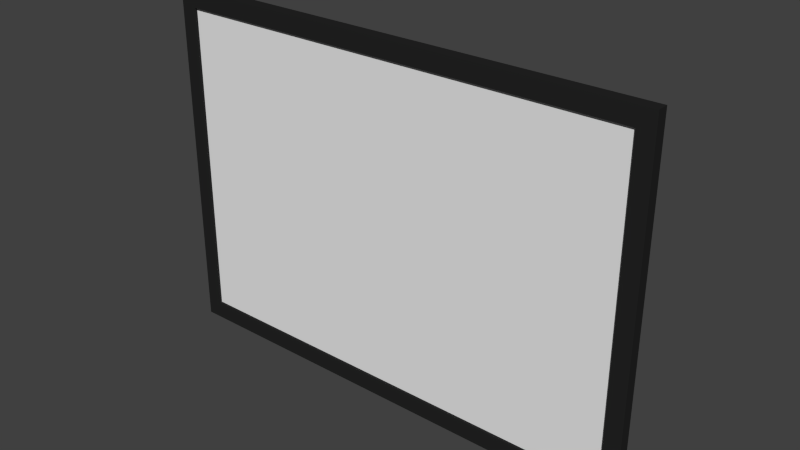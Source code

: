 # Source: Tv.blend  (saved by Blender 2.76.0; exported with 4.5.12 LTS)
import bpy
from mathutils import Matrix  # noqa: F401  (used for matrix-valued properties, if any)

bpy.ops.wm.read_factory_settings(use_empty=True)
scene = bpy.context.scene
scene.name = 'Scene'

# ---- collections
col_collection_1 = bpy.data.collections.new('Collection 1'); scene.collection.children.link(col_collection_1)

# ---- materials (node trees are filled in below, after node groups)
mat_black = bpy.data.materials.new('Black')
mat_black.alpha_threshold = 0.0
mat_black.use_transparent_shadow = False
mat_black.diffuse_color = (0.01885, 0.01885, 0.01885, 1.0)
mat_black.roughness = 0.5
mat_black.specular_intensity = 1.0
mat_screen = bpy.data.materials.new('Screen')
mat_screen.alpha_threshold = 0.0
mat_screen.use_transparent_shadow = False
mat_screen.diffuse_color = (0.8276, 0.8276, 0.8276, 1.0)
mat_screen.roughness = 0.5

# ---- material node trees

# ---- world
world_world = bpy.data.worlds.new('World'); scene.world = world_world
world_world.color = (0.05088, 0.05088, 0.05088)
world_world.use_sun_shadow = False
world_world.sun_shadow_jitter_overblur = 0.0
world_world.cycles.sampling_method = 'MANUAL'
world_world.cycles.sample_map_resolution = 256

# ---- meshes
me_cube_001 = bpy.data.meshes.new('Cube.001')
me_cube_001.from_pydata([(1.0, 0.02121, 28.01), (1.0, -0.04218, 28.01), (1.0, 0.02121, 0.006761), (1.0, -0.04218, 0.006761), (-1.0, 0.02121, 28.01), (-1.0, -0.04218, 28.01), (-1.0, 0.02121, 0.006761), (-1.0, -0.04218, 0.006761), (0.9333, -0.04218, 0.006761), (-0.9333, -0.04218, 0.006761), (-0.9333, 0.02121, 0.006761), (0.9333, 0.02121, 0.006761), (-0.9333, -0.04218, 28.01), (0.9333, -0.04218, 28.01), (0.9333, 0.02121, 28.01), (-0.9333, 0.02121, 28.01), (1.0, -0.04218, 26.61), (1.0, -0.04218, 1.407), (1.0, 0.02121, 1.407), (1.0, 0.02121, 26.61), (-1.0, -0.04218, 1.407), (-1.0, -0.04218, 26.61), (-1.0, 0.02121, 26.61), (-1.0, 0.02121, 1.407), (-0.9333, -0.04218, 1.407), (-0.9333, -0.04218, 26.61), (0.9333, -0.04218, 1.407), (0.9333, 0.02121, 1.407), (0.9333, 0.02121, 26.61), (-0.9333, 0.02121, 1.407), (-0.9333, 0.02121, 26.61), (0.9333, -0.04218, 26.61), (-0.9333, -0.02791, 1.407), (-0.9333, -0.02791, 26.61), (0.9333, -0.02791, 1.407), (0.9333, -0.02791, 26.61), (0.9333, 0.02121, 14.01), (-0.9333, 0.02121, 14.01), (3.539e-09, 0.02121, 26.61), (3.539e-09, 0.02121, 1.407), (0.1167, 0.02121, 14.01), (0.9333, 0.02121, 20.31), (-0.9333, 0.02121, 20.31), (-0.4667, 0.02121, 26.61), (-0.4667, 0.02121, 1.407), (0.9333, 0.02121, 7.707), (-0.9333, 0.02121, 7.707), (0.4667, 0.02121, 26.61), (0.4667, 0.02121, 1.407), (-0.4667, 0.02121, 14.01), (0.4667, 0.02121, 14.01), (3.539e-09, 0.02121, 20.31), (3.539e-09, 0.02121, 7.707), (0.4667, 0.02121, 7.707), (0.4667, 0.02121, 20.31), (-0.4667, 0.02121, 20.31), (-0.4667, 0.02121, 7.707), (3.539e-09, 0.02121, 10.86), (0.2333, 0.02121, 7.707), (0.4667, 0.02121, 10.86), (0.2333, 0.02121, 20.31), (0.4667, 0.02121, 17.16), (-0.2333, 0.02121, 20.31), (-0.4667, 0.02121, 17.16), (-0.2333, 0.02121, 7.707), (-0.4667, 0.02121, 10.86), (-0.2333, 0.02121, 17.16), (0.2333, 0.02121, 10.86), (0.2333, 0.02121, 17.16), (0.2333, 0.02121, 14.01), (-0.2333, 0.02121, 14.01), (3.539e-09, 0.02121, 17.16), (-0.2333, 0.02121, 10.86), (3.539e-09, 0.02121, 12.43), (3.539e-09, 0.02121, 15.58), (-0.1167, 0.02121, 10.86), (-0.2333, 0.02121, 12.43), (-0.1167, 0.02121, 17.16), (-0.2333, 0.02121, 15.58), (0.1167, 0.02121, 10.86), (0.2333, 0.02121, 12.43), (0.1167, 0.02121, 17.16), (0.2333, 0.02121, 15.58), (0.1167, 0.02121, 15.58), (0.1167, 0.1641, 14.01), (-0.1167, 0.02121, 14.01), (0.1167, 0.02121, 12.43), (-0.1167, 0.02121, 15.58), (-0.1167, 0.02121, 12.43), (1.206e-08, 0.1641, 12.43), (0.1167, 0.1641, 12.43), (-0.1167, 0.1641, 12.43), (-0.1167, 0.1641, 14.01), (1.206e-08, 0.1641, 15.58), (0.1167, 0.1641, 15.58), (-0.1167, 0.1641, 15.58), (1.89e-08, 0.1998, 10.86), (0.2333, 0.1998, 10.86), (-0.2333, 0.1998, 10.86), (0.2333, 0.1998, 14.01), (-0.2333, 0.1998, 14.01), (1.89e-08, 0.1998, 17.16), (-0.2333, 0.1998, 17.16), (0.2333, 0.1998, 17.16)], [], [(17, 3, 2, 18), (9, 7, 6, 10), (21, 5, 4, 22), (13, 1, 0, 14), (29, 10, 6, 23), (26, 8, 3, 17), (20, 7, 9, 24), (24, 9, 8, 26), (18, 2, 11, 27), (27, 11, 10, 29, 44, 39, 48), (5, 12, 15, 4), (12, 13, 14, 15), (3, 8, 11, 2), (8, 9, 10, 11), (14, 28, 47, 38, 43, 30, 15), (56, 44, 29, 46), (0, 19, 28, 14), (19, 18, 27, 45, 36, 41, 28), (5, 21, 25, 12), (21, 20, 24, 25), (15, 30, 22, 4), (30, 42, 37, 46, 29, 23, 22), (7, 20, 23, 6), (20, 21, 22, 23), (1, 16, 19, 0), (16, 17, 18, 19), (33, 32, 34, 35), (55, 63, 49, 37, 42), (53, 48, 39, 52, 58), (67, 58, 52, 57), (36, 45, 53, 59, 50), (45, 27, 48, 53), (47, 54, 60, 51, 38), (28, 41, 54, 47), (41, 36, 50, 61, 54), (43, 55, 42, 30), (38, 51, 62, 55, 43), (49, 65, 56, 46, 37), (52, 39, 44, 56, 64), (62, 66, 63, 55), (59, 53, 58, 67), (54, 61, 68, 60), (81, 83, 74, 71), (82, 69, 40, 83), (89, 91, 98, 96), (90, 89, 96, 97), (12, 25, 31, 13), (13, 31, 16, 1), (31, 26, 17, 16), (24, 26, 34, 32), (26, 31, 35, 34), (31, 25, 33, 35), (25, 24, 32, 33), (69, 67, 80), (66, 70, 49, 63), (72, 64, 56, 65), (70, 72, 65, 49), (57, 72, 75), (57, 52, 64, 72), (51, 71, 66, 62), (71, 68, 81), (66, 71, 77), (50, 59, 67, 69), (60, 68, 71, 51), (61, 50, 69, 68), (88, 75, 72, 76), (87, 85, 70, 78), (86, 79, 57, 73), (67, 57, 79), (68, 69, 82), (72, 70, 76), (70, 66, 78), (69, 80, 86, 40), (80, 67, 79, 86), (77, 87, 78, 66), (71, 74, 87, 77), (85, 88, 76, 70), (73, 57, 75, 88), (68, 82, 83, 81), (40, 86, 90, 84), (85, 87, 95, 92), (88, 85, 92, 91), (83, 40, 84, 94), (84, 90, 97, 99), (94, 84, 99, 103), (74, 83, 94, 93), (73, 88, 91, 89), (87, 74, 93, 95), (86, 73, 89, 90), (95, 93, 101, 102), (91, 92, 100, 98), (92, 95, 102, 100), (93, 94, 103, 101)])
me_cube_001.polygons.foreach_set('material_index', [0, 0, 0, 0, 0, 0, 0, 0, 0, 0, 0, 0, 0, 0, 0, 0, 0, 0, 0, 0, 0, 0, 0, 0, 0, 0, 1, 0, 0, 0, 0, 0, 0, 0, 0, 0, 0, 0, 0, 0, 0, 0, 0, 0, 0, 0, 0, 0, 0, 0, 0, 0, 0, 0, 0, 0, 0, 0, 0, 0, 0, 0, 0, 0, 0, 0, 0, 0, 0, 0, 0, 0, 0, 0, 0, 0, 0, 0, 0, 0, 0, 0, 0, 0, 0, 0, 0, 0, 0, 0, 0, 0, 0])
me_cube_001.materials.append(mat_black)
me_cube_001.materials.append(mat_screen)
me_cube_001.use_remesh_preserve_volume = False
me_cube_001.use_remesh_preserve_attributes = False
me_cube_001.use_mirror_vertex_groups = False
me_cube_001.update()

# ---- objects
ob_cube = bpy.data.objects.new('Cube', me_cube_001)

# ---- transforms, parenting, visibility, modifiers, constraints
ob_cube.location = (0.0, 0.0, 0.0)
ob_cube.scale = (3.899, 2.8, 0.2)
ob_cube.lineart.crease_threshold = 0.0

# ---- collection membership
col_collection_1.objects.link(ob_cube)

# ---- scene / render settings (as saved in the file)
scene.frame_start = 1; scene.frame_end = 250; scene.frame_set(1)
scene.render.engine = 'BLENDER_EEVEE_NEXT'
scene.render.resolution_percentage = 50
scene.render.dither_intensity = 0.0
scene.cycles.use_denoising = False
scene.cycles.samples = 10
scene.cycles.sampling_pattern = 'TABULATED_SOBOL'
scene.cycles.light_sampling_threshold = 0.0
scene.cycles.use_adaptive_sampling = False
scene.cycles.use_light_tree = False
scene.cycles.blur_glossy = 0.0
scene.cycles.pixel_filter_type = 'GAUSSIAN'
scene.cycles.sample_clamp_indirect = 0.0
scene.view_settings.view_transform = 'Standard'
bpy.context.view_layer.update()

# ---- added for rendering (the .blend has no active camera and no usable light): camera, sun
cam_auto = bpy.data.cameras.new('AutoCamera')
cam_auto.lens = 50.0
cam_auto.sensor_width = 36.0
cam_auto.clip_end = 1000.0
ob_auto_camera = bpy.data.objects.new('AutoCamera', cam_auto)
scene.collection.objects.link(ob_auto_camera)
ob_auto_camera.location = (8.90539, -10.4658, 9.92567)
ob_auto_camera.rotation_euler = (1.09748, -7.21219e-08, 0.694738)
scene.camera = ob_auto_camera
light_auto_sun = bpy.data.lights.new('AutoSun', 'SUN')
light_auto_sun.energy = 3.0
light_auto_sun.angle = 0.0523599
ob_auto_sun = bpy.data.objects.new('AutoSun', light_auto_sun)
scene.collection.objects.link(ob_auto_sun)
ob_auto_sun.rotation_euler = (0.872665, 0.174533, 0.523599)
bpy.context.view_layer.update()
